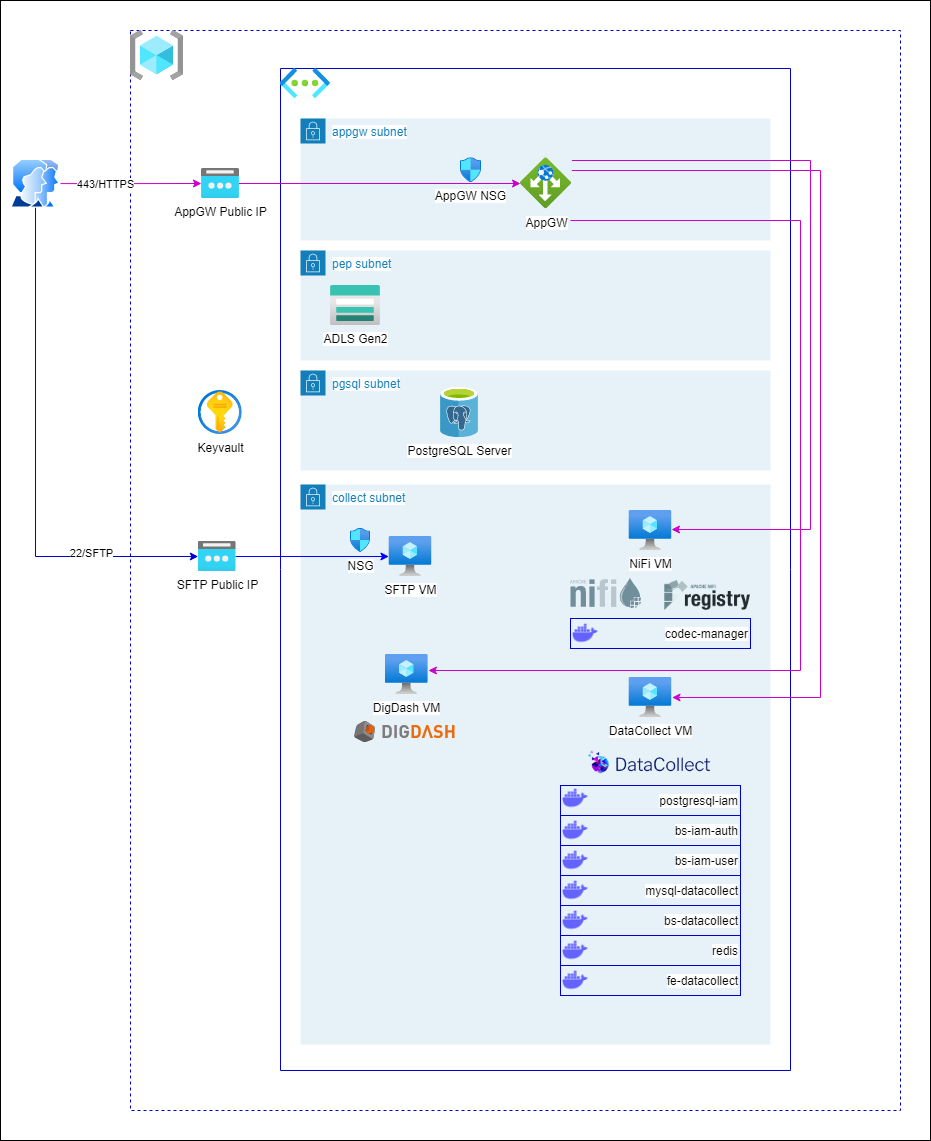

The diagram above was exported from draw.io. Its source (the exported page's mxGraphModel, read from the mxfile embedded in the PNG):
<mxGraphModel dx="1086" dy="806" grid="1" gridSize="10" guides="1" tooltips="1" connect="1" arrows="1" fold="1" page="1" pageScale="1" pageWidth="827" pageHeight="1169" math="0" shadow="0">
  <root>
    <mxCell id="0" />
    <mxCell id="1" parent="0" />
    <mxCell id="-DdXD0hWpmews-REetsm-1" value="" style="rounded=0;whiteSpace=wrap;html=1;" vertex="1" parent="1">
      <mxGeometry x="80" y="50" width="930" height="1140" as="geometry" />
    </mxCell>
    <mxCell id="ch_z8fqmG7Xsm43fj1Xt-82" value="" style="rounded=0;whiteSpace=wrap;html=1;labelBackgroundColor=#FFFFFF;strokeColor=#0000CC;dashed=1;" parent="1" vertex="1">
      <mxGeometry x="210" y="80" width="770" height="1080" as="geometry" />
    </mxCell>
    <mxCell id="ch_z8fqmG7Xsm43fj1Xt-69" value="" style="verticalLabelPosition=bottom;verticalAlign=top;html=1;shape=mxgraph.basic.rect;fillColor2=none;strokeWidth=1;size=20;indent=5;labelBackgroundColor=#FFFFFF;strokeColor=#0000CC;" parent="1" vertex="1">
      <mxGeometry x="360" y="118" width="510" height="1002" as="geometry" />
    </mxCell>
    <mxCell id="ch_z8fqmG7Xsm43fj1Xt-44" value="" style="aspect=fixed;html=1;points=[];align=center;image;fontSize=12;image=img/lib/azure2/networking/Virtual_Networks.svg;labelBackgroundColor=#FFFFFF;strokeColor=#0000CC;" parent="1" vertex="1">
      <mxGeometry x="359.75" y="118" width="50.25" height="30" as="geometry" />
    </mxCell>
    <mxCell id="ch_z8fqmG7Xsm43fj1Xt-48" value="appgw subnet" style="points=[[0,0],[0.25,0],[0.5,0],[0.75,0],[1,0],[1,0.25],[1,0.5],[1,0.75],[1,1],[0.75,1],[0.5,1],[0.25,1],[0,1],[0,0.75],[0,0.5],[0,0.25]];outlineConnect=0;gradientColor=none;html=1;whiteSpace=wrap;fontSize=12;fontStyle=0;container=1;pointerEvents=0;collapsible=0;recursiveResize=0;shape=mxgraph.aws4.group;grIcon=mxgraph.aws4.group_security_group;grStroke=0;strokeColor=#147EBA;fillColor=#E6F2F8;verticalAlign=top;align=left;spacingLeft=30;fontColor=#147EBA;dashed=0;labelBackgroundColor=#FFFFFF;" parent="1" vertex="1">
      <mxGeometry x="380" y="168" width="470" height="122" as="geometry" />
    </mxCell>
    <mxCell id="ch_z8fqmG7Xsm43fj1Xt-43" value="AppGW" style="aspect=fixed;html=1;points=[];align=center;image;fontSize=12;image=img/lib/azure2/networking/Application_Gateways.svg;labelBackgroundColor=#FFFFFF;strokeColor=#0000CC;" parent="ch_z8fqmG7Xsm43fj1Xt-48" vertex="1">
      <mxGeometry x="220" y="39.32" width="51.36" height="51.36" as="geometry" />
    </mxCell>
    <mxCell id="ch_z8fqmG7Xsm43fj1Xt-46" value="AppGW NSG" style="aspect=fixed;html=1;points=[];align=center;image;fontSize=12;image=img/lib/azure2/networking/Network_Security_Groups.svg;labelBackgroundColor=#FFFFFF;strokeColor=#0000CC;" parent="ch_z8fqmG7Xsm43fj1Xt-48" vertex="1">
      <mxGeometry x="160" y="39.32" width="20.59" height="25" as="geometry" />
    </mxCell>
    <mxCell id="ch_z8fqmG7Xsm43fj1Xt-49" value="collect subnet" style="points=[[0,0],[0.25,0],[0.5,0],[0.75,0],[1,0],[1,0.25],[1,0.5],[1,0.75],[1,1],[0.75,1],[0.5,1],[0.25,1],[0,1],[0,0.75],[0,0.5],[0,0.25]];outlineConnect=0;gradientColor=none;html=1;whiteSpace=wrap;fontSize=12;fontStyle=0;container=1;pointerEvents=0;collapsible=0;recursiveResize=0;shape=mxgraph.aws4.group;grIcon=mxgraph.aws4.group_security_group;grStroke=0;strokeColor=#147EBA;fillColor=#E6F2F8;verticalAlign=top;align=left;spacingLeft=30;fontColor=#147EBA;dashed=0;labelBackgroundColor=#FFFFFF;" parent="1" vertex="1">
      <mxGeometry x="380" y="534" width="470" height="560" as="geometry" />
    </mxCell>
    <mxCell id="ch_z8fqmG7Xsm43fj1Xt-1" value="SFTP VM" style="aspect=fixed;html=1;points=[];align=center;image;fontSize=12;image=img/lib/azure2/compute/Virtual_Machine.svg;" parent="ch_z8fqmG7Xsm43fj1Xt-49" vertex="1">
      <mxGeometry x="88.43" y="52" width="43.13" height="40" as="geometry" />
    </mxCell>
    <mxCell id="ch_z8fqmG7Xsm43fj1Xt-57" value="NSG" style="aspect=fixed;html=1;points=[];align=center;image;fontSize=12;image=img/lib/azure2/networking/Network_Security_Groups.svg;labelBackgroundColor=#FFFFFF;strokeColor=#0000CC;" parent="ch_z8fqmG7Xsm43fj1Xt-49" vertex="1">
      <mxGeometry x="50" y="44" width="20" height="24.28" as="geometry" />
    </mxCell>
    <mxCell id="ch_z8fqmG7Xsm43fj1Xt-35" value="" style="group;" parent="ch_z8fqmG7Xsm43fj1Xt-49" vertex="1" connectable="0">
      <mxGeometry x="270" y="134" width="180" height="30" as="geometry" />
    </mxCell>
    <mxCell id="ch_z8fqmG7Xsm43fj1Xt-36" value="" style="shape=image;html=1;verticalAlign=top;verticalLabelPosition=bottom;labelBackgroundColor=#ffffff;imageAspect=0;aspect=fixed;image=https://cdn1.iconfinder.com/data/icons/unicons-line-vol-3/24/docker-128.png" parent="ch_z8fqmG7Xsm43fj1Xt-35" vertex="1">
      <mxGeometry width="30" height="30" as="geometry" />
    </mxCell>
    <mxCell id="ch_z8fqmG7Xsm43fj1Xt-37" value="codec-manager" style="text;html=1;strokeColor=#0000CC;fillColor=none;align=right;verticalAlign=middle;whiteSpace=wrap;rounded=0;labelBackgroundColor=#FFFFFF;" parent="ch_z8fqmG7Xsm43fj1Xt-35" vertex="1">
      <mxGeometry width="180" height="30" as="geometry" />
    </mxCell>
    <mxCell id="ch_z8fqmG7Xsm43fj1Xt-3" value="NiFi VM" style="aspect=fixed;html=1;points=[];align=center;image;fontSize=12;image=img/lib/azure2/compute/Virtual_Machine.svg;" parent="ch_z8fqmG7Xsm43fj1Xt-49" vertex="1">
      <mxGeometry x="328.43" y="26" width="43.13" height="40" as="geometry" />
    </mxCell>
    <mxCell id="uTqicoibeD_xQg7G9hW_-2" value="" style="shape=image;imageAspect=0;aspect=fixed;verticalLabelPosition=bottom;verticalAlign=top;image=data:image/png,(base64 omitted: 22096 chars);" parent="ch_z8fqmG7Xsm43fj1Xt-49" vertex="1">
      <mxGeometry x="364.28" y="96" width="85.72" height="30" as="geometry" />
    </mxCell>
    <mxCell id="ch_z8fqmG7Xsm43fj1Xt-13" value="" style="group;" parent="ch_z8fqmG7Xsm43fj1Xt-49" vertex="1" connectable="0">
      <mxGeometry x="260" y="331" width="180" height="30" as="geometry" />
    </mxCell>
    <mxCell id="ch_z8fqmG7Xsm43fj1Xt-14" value="" style="shape=image;html=1;verticalAlign=top;verticalLabelPosition=bottom;labelBackgroundColor=#ffffff;imageAspect=0;aspect=fixed;image=https://cdn1.iconfinder.com/data/icons/unicons-line-vol-3/24/docker-128.png" parent="ch_z8fqmG7Xsm43fj1Xt-13" vertex="1">
      <mxGeometry width="30" height="30" as="geometry" />
    </mxCell>
    <mxCell id="ch_z8fqmG7Xsm43fj1Xt-15" value="bs-iam-auth" style="text;html=1;strokeColor=#0000CC;fillColor=none;align=right;verticalAlign=middle;whiteSpace=wrap;rounded=0;labelBackgroundColor=#FFFFFF;" parent="ch_z8fqmG7Xsm43fj1Xt-13" vertex="1">
      <mxGeometry width="180" height="30" as="geometry" />
    </mxCell>
    <mxCell id="ch_z8fqmG7Xsm43fj1Xt-4" value="DataCollect VM" style="aspect=fixed;html=1;points=[];align=center;image;fontSize=12;image=img/lib/azure2/compute/Virtual_Machine.svg;" parent="ch_z8fqmG7Xsm43fj1Xt-49" vertex="1">
      <mxGeometry x="328.43000000000006" y="193" width="43.13" height="40" as="geometry" />
    </mxCell>
    <mxCell id="ch_z8fqmG7Xsm43fj1Xt-12" value="" style="group;" parent="ch_z8fqmG7Xsm43fj1Xt-49" vertex="1" connectable="0">
      <mxGeometry x="260" y="299" width="180" height="30" as="geometry" />
    </mxCell>
    <mxCell id="ch_z8fqmG7Xsm43fj1Xt-9" value="" style="shape=image;html=1;verticalAlign=top;verticalLabelPosition=bottom;labelBackgroundColor=#ffffff;imageAspect=0;aspect=fixed;image=https://cdn1.iconfinder.com/data/icons/unicons-line-vol-3/24/docker-128.png" parent="ch_z8fqmG7Xsm43fj1Xt-12" vertex="1">
      <mxGeometry width="30" height="30" as="geometry" />
    </mxCell>
    <mxCell id="ch_z8fqmG7Xsm43fj1Xt-11" value="postgresql-iam" style="text;html=1;strokeColor=#0000CC;fillColor=none;align=right;verticalAlign=middle;whiteSpace=wrap;rounded=0;labelBackgroundColor=#FFFFFF;" parent="ch_z8fqmG7Xsm43fj1Xt-12" vertex="1">
      <mxGeometry y="2" width="180" height="30" as="geometry" />
    </mxCell>
    <mxCell id="ch_z8fqmG7Xsm43fj1Xt-16" value="" style="group;" parent="ch_z8fqmG7Xsm43fj1Xt-49" vertex="1" connectable="0">
      <mxGeometry x="260" y="361" width="180" height="30" as="geometry" />
    </mxCell>
    <mxCell id="ch_z8fqmG7Xsm43fj1Xt-17" value="" style="shape=image;html=1;verticalAlign=top;verticalLabelPosition=bottom;labelBackgroundColor=#ffffff;imageAspect=0;aspect=fixed;image=https://cdn1.iconfinder.com/data/icons/unicons-line-vol-3/24/docker-128.png" parent="ch_z8fqmG7Xsm43fj1Xt-16" vertex="1">
      <mxGeometry width="30" height="30" as="geometry" />
    </mxCell>
    <mxCell id="ch_z8fqmG7Xsm43fj1Xt-18" value="bs-iam-user" style="text;html=1;strokeColor=#0000CC;fillColor=none;align=right;verticalAlign=middle;whiteSpace=wrap;rounded=0;labelBackgroundColor=#FFFFFF;" parent="ch_z8fqmG7Xsm43fj1Xt-16" vertex="1">
      <mxGeometry width="180" height="30" as="geometry" />
    </mxCell>
    <mxCell id="ch_z8fqmG7Xsm43fj1Xt-19" value="" style="group;" parent="ch_z8fqmG7Xsm43fj1Xt-49" vertex="1" connectable="0">
      <mxGeometry x="260" y="391" width="180" height="30" as="geometry" />
    </mxCell>
    <mxCell id="ch_z8fqmG7Xsm43fj1Xt-20" value="" style="shape=image;html=1;verticalAlign=top;verticalLabelPosition=bottom;labelBackgroundColor=#ffffff;imageAspect=0;aspect=fixed;image=https://cdn1.iconfinder.com/data/icons/unicons-line-vol-3/24/docker-128.png" parent="ch_z8fqmG7Xsm43fj1Xt-19" vertex="1">
      <mxGeometry width="30" height="30" as="geometry" />
    </mxCell>
    <mxCell id="ch_z8fqmG7Xsm43fj1Xt-21" value="mysql-datacollect" style="text;html=1;strokeColor=#0000CC;fillColor=none;align=right;verticalAlign=middle;whiteSpace=wrap;rounded=0;labelBackgroundColor=#FFFFFF;" parent="ch_z8fqmG7Xsm43fj1Xt-19" vertex="1">
      <mxGeometry width="180" height="30" as="geometry" />
    </mxCell>
    <mxCell id="ch_z8fqmG7Xsm43fj1Xt-22" value="" style="group;" parent="ch_z8fqmG7Xsm43fj1Xt-49" vertex="1" connectable="0">
      <mxGeometry x="260" y="421" width="180" height="30" as="geometry" />
    </mxCell>
    <mxCell id="ch_z8fqmG7Xsm43fj1Xt-23" value="" style="shape=image;html=1;verticalAlign=top;verticalLabelPosition=bottom;labelBackgroundColor=#ffffff;imageAspect=0;aspect=fixed;image=https://cdn1.iconfinder.com/data/icons/unicons-line-vol-3/24/docker-128.png" parent="ch_z8fqmG7Xsm43fj1Xt-22" vertex="1">
      <mxGeometry width="30" height="30" as="geometry" />
    </mxCell>
    <mxCell id="ch_z8fqmG7Xsm43fj1Xt-24" value="bs-datacollect" style="text;html=1;strokeColor=#0000CC;fillColor=none;align=right;verticalAlign=middle;whiteSpace=wrap;rounded=0;labelBackgroundColor=#FFFFFF;" parent="ch_z8fqmG7Xsm43fj1Xt-22" vertex="1">
      <mxGeometry width="180" height="30" as="geometry" />
    </mxCell>
    <mxCell id="ch_z8fqmG7Xsm43fj1Xt-25" value="" style="group;" parent="ch_z8fqmG7Xsm43fj1Xt-49" vertex="1" connectable="0">
      <mxGeometry x="260" y="481" width="180" height="30" as="geometry" />
    </mxCell>
    <mxCell id="ch_z8fqmG7Xsm43fj1Xt-26" value="" style="shape=image;html=1;verticalAlign=top;verticalLabelPosition=bottom;labelBackgroundColor=#ffffff;imageAspect=0;aspect=fixed;image=https://cdn1.iconfinder.com/data/icons/unicons-line-vol-3/24/docker-128.png" parent="ch_z8fqmG7Xsm43fj1Xt-25" vertex="1">
      <mxGeometry width="30" height="30" as="geometry" />
    </mxCell>
    <mxCell id="ch_z8fqmG7Xsm43fj1Xt-27" value="fe-datacollect" style="text;html=1;strokeColor=#0000CC;fillColor=none;align=right;verticalAlign=middle;whiteSpace=wrap;rounded=0;labelBackgroundColor=#FFFFFF;" parent="ch_z8fqmG7Xsm43fj1Xt-25" vertex="1">
      <mxGeometry width="180" height="30" as="geometry" />
    </mxCell>
    <mxCell id="pDDqR6kHt21sLjrVZsVO-1" value="" style="group;" parent="ch_z8fqmG7Xsm43fj1Xt-49" vertex="1" connectable="0">
      <mxGeometry x="260" y="451" width="180" height="30" as="geometry" />
    </mxCell>
    <mxCell id="pDDqR6kHt21sLjrVZsVO-2" value="" style="shape=image;html=1;verticalAlign=top;verticalLabelPosition=bottom;labelBackgroundColor=#ffffff;imageAspect=0;aspect=fixed;image=https://cdn1.iconfinder.com/data/icons/unicons-line-vol-3/24/docker-128.png" parent="pDDqR6kHt21sLjrVZsVO-1" vertex="1">
      <mxGeometry width="30" height="30" as="geometry" />
    </mxCell>
    <mxCell id="pDDqR6kHt21sLjrVZsVO-3" value="redis" style="text;html=1;strokeColor=#0000CC;fillColor=none;align=right;verticalAlign=middle;whiteSpace=wrap;rounded=0;labelBackgroundColor=#FFFFFF;" parent="pDDqR6kHt21sLjrVZsVO-1" vertex="1">
      <mxGeometry width="180" height="30" as="geometry" />
    </mxCell>
    <mxCell id="uTqicoibeD_xQg7G9hW_-65" value="" style="shape=image;imageAspect=0;aspect=fixed;verticalLabelPosition=bottom;verticalAlign=top;fillColor=default;image=data:image/png,(base64 omitted: 9272 chars);" parent="ch_z8fqmG7Xsm43fj1Xt-49" vertex="1">
      <mxGeometry x="280" y="211" width="140" height="140" as="geometry" />
    </mxCell>
    <mxCell id="ch_z8fqmG7Xsm43fj1Xt-68" value="Keyvault" style="aspect=fixed;html=1;points=[];align=center;image;fontSize=12;image=img/lib/azure2/security/Key_Vaults.svg;labelBackgroundColor=#FFFFFF;strokeColor=#0000CC;" parent="1" vertex="1">
      <mxGeometry x="277.74999999999994" y="440" width="44" height="44" as="geometry" />
    </mxCell>
    <mxCell id="ch_z8fqmG7Xsm43fj1Xt-71" style="edgeStyle=orthogonalEdgeStyle;rounded=0;orthogonalLoop=1;jettySize=auto;html=1;strokeColor=#CC00CC;" parent="1" source="ch_z8fqmG7Xsm43fj1Xt-70" target="ch_z8fqmG7Xsm43fj1Xt-51" edge="1">
      <mxGeometry relative="1" as="geometry" />
    </mxCell>
    <mxCell id="ch_z8fqmG7Xsm43fj1Xt-73" value="443/HTTPS" style="edgeLabel;html=1;align=center;verticalAlign=middle;resizable=0;points=[];" parent="ch_z8fqmG7Xsm43fj1Xt-71" vertex="1" connectable="0">
      <mxGeometry x="-0.3632" y="-4" relative="1" as="geometry">
        <mxPoint y="-4" as="offset" />
      </mxGeometry>
    </mxCell>
    <mxCell id="ch_z8fqmG7Xsm43fj1Xt-70" value="" style="aspect=fixed;perimeter=ellipsePerimeter;html=1;align=center;shadow=0;dashed=0;spacingTop=3;image;image=img/lib/active_directory/user_accounts.svg;labelBackgroundColor=#FFFFFF;strokeColor=#0000CC;" parent="1" vertex="1">
      <mxGeometry x="90" y="208.75" width="50" height="48.5" as="geometry" />
    </mxCell>
    <mxCell id="ch_z8fqmG7Xsm43fj1Xt-51" value="AppGW Public IP" style="aspect=fixed;html=1;points=[];align=center;image;fontSize=12;image=img/lib/azure2/networking/Public_IP_Addresses.svg;labelBackgroundColor=#FFFFFF;strokeColor=#0000CC;" parent="1" vertex="1">
      <mxGeometry x="281" y="218" width="37.5" height="30" as="geometry" />
    </mxCell>
    <mxCell id="ch_z8fqmG7Xsm43fj1Xt-60" style="edgeStyle=orthogonalEdgeStyle;rounded=0;orthogonalLoop=1;jettySize=auto;html=1;strokeColor=#CC00CC;" parent="1" source="ch_z8fqmG7Xsm43fj1Xt-51" target="ch_z8fqmG7Xsm43fj1Xt-43" edge="1">
      <mxGeometry relative="1" as="geometry" />
    </mxCell>
    <mxCell id="ch_z8fqmG7Xsm43fj1Xt-45" value="SFTP Public IP" style="aspect=fixed;html=1;points=[];align=center;image;fontSize=12;image=img/lib/azure2/networking/Public_IP_Addresses.svg;labelBackgroundColor=#FFFFFF;strokeColor=#0000CC;" parent="1" vertex="1">
      <mxGeometry x="277.75" y="591" width="37.5" height="30" as="geometry" />
    </mxCell>
    <mxCell id="ch_z8fqmG7Xsm43fj1Xt-63" style="edgeStyle=orthogonalEdgeStyle;rounded=0;orthogonalLoop=1;jettySize=auto;html=1;strokeColor=#0000FF;" parent="1" source="ch_z8fqmG7Xsm43fj1Xt-45" target="ch_z8fqmG7Xsm43fj1Xt-1" edge="1">
      <mxGeometry relative="1" as="geometry">
        <Array as="points">
          <mxPoint x="300" y="606" />
        </Array>
      </mxGeometry>
    </mxCell>
    <mxCell id="ch_z8fqmG7Xsm43fj1Xt-83" value="" style="aspect=fixed;html=1;points=[];align=center;image;fontSize=12;image=img/lib/azure2/general/Resource_Groups.svg;dashed=1;labelBackgroundColor=#FFFFFF;strokeColor=#0000CC;" parent="1" vertex="1">
      <mxGeometry x="210" y="80" width="53.13" height="50" as="geometry" />
    </mxCell>
    <mxCell id="pDDqR6kHt21sLjrVZsVO-5" value="pep subnet" style="points=[[0,0],[0.25,0],[0.5,0],[0.75,0],[1,0],[1,0.25],[1,0.5],[1,0.75],[1,1],[0.75,1],[0.5,1],[0.25,1],[0,1],[0,0.75],[0,0.5],[0,0.25]];outlineConnect=0;gradientColor=none;html=1;whiteSpace=wrap;fontSize=12;fontStyle=0;container=0;pointerEvents=0;collapsible=0;recursiveResize=0;shape=mxgraph.aws4.group;grIcon=mxgraph.aws4.group_security_group;grStroke=0;strokeColor=#147EBA;fillColor=#E6F2F8;verticalAlign=top;align=left;spacingLeft=30;fontColor=#147EBA;dashed=0;labelBackgroundColor=#FFFFFF;" parent="1" vertex="1">
      <mxGeometry x="380" y="300" width="470" height="110" as="geometry" />
    </mxCell>
    <mxCell id="pDDqR6kHt21sLjrVZsVO-8" value="pgsql subnet" style="points=[[0,0],[0.25,0],[0.5,0],[0.75,0],[1,0],[1,0.25],[1,0.5],[1,0.75],[1,1],[0.75,1],[0.5,1],[0.25,1],[0,1],[0,0.75],[0,0.5],[0,0.25]];outlineConnect=0;gradientColor=none;html=1;whiteSpace=wrap;fontSize=12;fontStyle=0;container=1;pointerEvents=0;collapsible=0;recursiveResize=0;shape=mxgraph.aws4.group;grIcon=mxgraph.aws4.group_security_group;grStroke=0;strokeColor=#147EBA;fillColor=#E6F2F8;verticalAlign=top;align=left;spacingLeft=30;fontColor=#147EBA;dashed=0;labelBackgroundColor=#FFFFFF;" parent="1" vertex="1">
      <mxGeometry x="380" y="420" width="470" height="100" as="geometry" />
    </mxCell>
    <mxCell id="ch_z8fqmG7Xsm43fj1Xt-81" style="edgeStyle=orthogonalEdgeStyle;rounded=0;orthogonalLoop=1;jettySize=auto;html=1;strokeColor=#CC00CC;" parent="1" source="ch_z8fqmG7Xsm43fj1Xt-43" target="ch_z8fqmG7Xsm43fj1Xt-4" edge="1">
      <mxGeometry relative="1" as="geometry">
        <Array as="points">
          <mxPoint x="900" y="220" />
          <mxPoint x="900" y="747" />
        </Array>
      </mxGeometry>
    </mxCell>
    <mxCell id="ch_z8fqmG7Xsm43fj1Xt-67" style="edgeStyle=orthogonalEdgeStyle;rounded=0;orthogonalLoop=1;jettySize=auto;html=1;entryX=0.987;entryY=0.475;entryDx=0;entryDy=0;entryPerimeter=0;strokeColor=#CC00CC;" parent="1" source="ch_z8fqmG7Xsm43fj1Xt-43" target="ch_z8fqmG7Xsm43fj1Xt-3" edge="1">
      <mxGeometry relative="1" as="geometry">
        <Array as="points">
          <mxPoint x="890" y="210" />
          <mxPoint x="890" y="579" />
        </Array>
      </mxGeometry>
    </mxCell>
    <mxCell id="ch_z8fqmG7Xsm43fj1Xt-72" style="edgeStyle=orthogonalEdgeStyle;rounded=0;orthogonalLoop=1;jettySize=auto;html=1;strokeColor=#0000CC;" parent="1" source="ch_z8fqmG7Xsm43fj1Xt-70" target="ch_z8fqmG7Xsm43fj1Xt-45" edge="1">
      <mxGeometry relative="1" as="geometry">
        <Array as="points">
          <mxPoint x="115" y="606" />
        </Array>
      </mxGeometry>
    </mxCell>
    <mxCell id="ch_z8fqmG7Xsm43fj1Xt-74" value="22/SFTP" style="edgeLabel;html=1;align=center;verticalAlign=middle;resizable=0;points=[];" parent="ch_z8fqmG7Xsm43fj1Xt-72" vertex="1" connectable="0">
      <mxGeometry x="0.283" y="-3" relative="1" as="geometry">
        <mxPoint x="58" y="17.03" as="offset" />
      </mxGeometry>
    </mxCell>
    <mxCell id="uTqicoibeD_xQg7G9hW_-1" value="" style="shape=image;imageAspect=0;aspect=fixed;verticalLabelPosition=bottom;verticalAlign=top;image=data:image/svg+xml,(base64 omitted: 7188 chars);" parent="1" vertex="1">
      <mxGeometry x="650" y="628" width="71.43" height="30" as="geometry" />
    </mxCell>
    <mxCell id="pDDqR6kHt21sLjrVZsVO-4" value="PostgreSQL Server" style="sketch=0;aspect=fixed;html=1;points=[];align=center;image;fontSize=12;image=img/lib/mscae/Azure_Database_for_PostgreSQL_servers.svg;" parent="1" vertex="1">
      <mxGeometry x="520" y="437" width="38" height="50" as="geometry" />
    </mxCell>
    <mxCell id="ch_z8fqmG7Xsm43fj1Xt-50" value="ADLS Gen2" style="aspect=fixed;html=1;points=[];align=center;image;fontSize=12;image=img/lib/azure2/storage/Storage_Accounts.svg;labelBackgroundColor=#FFFFFF;strokeColor=#0000CC;imageBackground=none;" parent="1" vertex="1">
      <mxGeometry x="410" y="335" width="50" height="40" as="geometry" />
    </mxCell>
    <mxCell id="99_eOf9lIIvh9JEwtFMo-7" style="edgeStyle=orthogonalEdgeStyle;rounded=0;orthogonalLoop=1;jettySize=auto;html=1;strokeColor=#CC00CC;" parent="1" target="99_eOf9lIIvh9JEwtFMo-2" edge="1">
      <mxGeometry relative="1" as="geometry">
        <Array as="points">
          <mxPoint x="880" y="270" />
          <mxPoint x="880" y="720" />
        </Array>
        <mxPoint x="650" y="270" as="sourcePoint" />
        <mxPoint x="453" y="610" as="targetPoint" />
      </mxGeometry>
    </mxCell>
    <mxCell id="99_eOf9lIIvh9JEwtFMo-5" value="" style="shape=image;imageAspect=0;aspect=fixed;verticalLabelPosition=bottom;verticalAlign=top;image=data:image/svg+xml,(base64 omitted: 18496 chars);" parent="1" vertex="1">
      <mxGeometry x="430" y="767.5" width="108.68" height="27.53" as="geometry" />
    </mxCell>
    <mxCell id="99_eOf9lIIvh9JEwtFMo-2" value="DigDash VM" style="aspect=fixed;html=1;points=[];align=center;image;fontSize=12;image=img/lib/azure2/compute/Virtual_Machine.svg;" parent="1" vertex="1">
      <mxGeometry x="464.7800000000001" y="704" width="43.13" height="40" as="geometry" />
    </mxCell>
  </root>
</mxGraphModel>